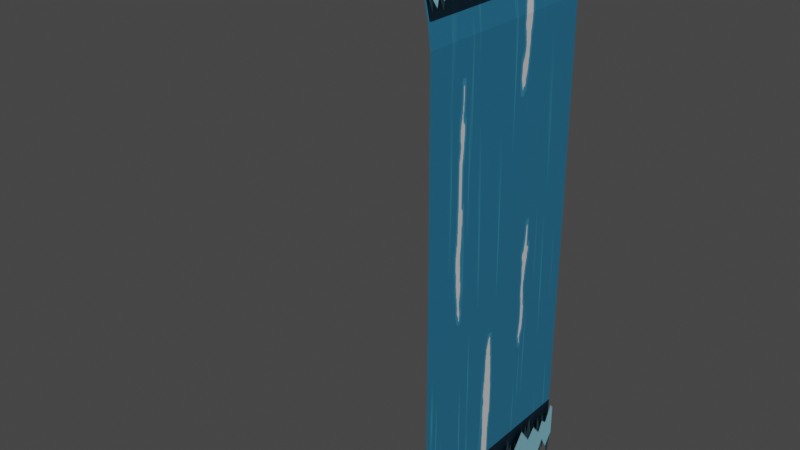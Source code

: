 # Source: waterfall_base.blend  (saved by Blender 4.1.24; exported with 4.5.12 LTS)
import bpy
from mathutils import Matrix  # noqa: F401  (used for matrix-valued properties, if any)

bpy.ops.wm.read_factory_settings(use_empty=True)
scene = bpy.context.scene
scene.name = 'Scene'

# ---- images (referenced by path relative to the original .blend; pixels are not part of the script)
import os
ASSET_DIR = os.environ.get("B2B_ASSET_DIR", "")  # directory of the original .blend (textures are referenced by path, not embedded)
HERE = os.path.dirname(os.path.abspath(__file__))  # packed textures are extracted next to this script under _unpacked/

def load_image(name, relpath, width, height, colorspace="sRGB"):
    """Load a texture the original file referenced (path relative to the .blend, or extracted next to this script)."""
    p = next((c for c in (os.path.join(HERE, relpath), os.path.join(ASSET_DIR, relpath)) if relpath and os.path.exists(c)), "")
    if p:
        img = bpy.data.images.load(p, check_existing=True)
        img.name = name
    else:  # same state as the original file: an image datablock whose file is absent (Cycles renders it pink)
        img = bpy.data.images.new(name, width, height)
        img.source = "FILE"
        img.filepath = "//" + (relpath or name)
    img.colorspace_settings.name = colorspace
    return img
img_waterfall_fx = load_image('waterfall_fx', '_unpacked/waterfall_fx.1e5d756a.png', 1024, 1024, 'sRGB')
img_waterfall_fx_001 = load_image('waterfall_fx.001', '_unpacked/waterfall_fx.a1471986.png', 1024, 1024, 'sRGB')

# ---- materials (node trees are filled in below, after node groups)
mat_waterfall = bpy.data.materials.new('waterfall')
mat_waterfall.surface_render_method = 'BLENDED'
mat_waterfall.blend_method = 'BLEND'
mat_waterfall.use_transparent_shadow = False
mat_waterfall_006 = bpy.data.materials.new('waterfall.006')
mat_waterfall_006.surface_render_method = 'BLENDED'
mat_waterfall_006.blend_method = 'BLEND'
mat_waterfall_006.use_transparent_shadow = False
mat_waterfall_007 = bpy.data.materials.new('waterfall.007')
mat_waterfall_007.surface_render_method = 'BLENDED'
mat_waterfall_007.blend_method = 'BLEND'
mat_waterfall_007.use_transparent_shadow = False

# ---- material node trees
mat_waterfall.use_nodes = True; mat_waterfall.node_tree.nodes.clear()
_N = mat_waterfall.node_tree.nodes; _L = mat_waterfall.node_tree.links
n0 = _N.new('ShaderNodeBsdfPrincipled'); n0.name = 'Principled BSDF'; n0.location = (10, 300)
n0.inputs[20].default_value = 0.0
n1 = _N.new('ShaderNodeOutputMaterial'); n1.name = 'Material Output'; n1.location = (300, 300)
n2 = _N.new('ShaderNodeTexImage'); n2.name = 'Image Texture'; n2.location = (-440, 210)
n2.label = 'BASE COLOR'
n2.image = img_waterfall_fx
_L.new(n0.outputs[0], n1.inputs[0])
_L.new(n2.outputs[0], n0.inputs[0])
_L.new(n2.outputs[1], n0.inputs[4])
n1.is_active_output = True
mat_waterfall_006.use_nodes = True; mat_waterfall_006.node_tree.nodes.clear()
_N = mat_waterfall_006.node_tree.nodes; _L = mat_waterfall_006.node_tree.links
n0 = _N.new('ShaderNodeBsdfPrincipled'); n0.name = 'Principled BSDF'; n0.location = (10, 300)
n0.inputs[20].default_value = 0.0
n1 = _N.new('ShaderNodeOutputMaterial'); n1.name = 'Material Output'; n1.location = (300, 300)
n2 = _N.new('ShaderNodeTexImage'); n2.name = 'Image Texture'; n2.location = (-440, 210)
n2.label = 'BASE COLOR'
n2.image = img_waterfall_fx
_L.new(n0.outputs[0], n1.inputs[0])
_L.new(n2.outputs[0], n0.inputs[0])
_L.new(n2.outputs[1], n0.inputs[4])
n1.is_active_output = True
mat_waterfall_007.use_nodes = True; mat_waterfall_007.node_tree.nodes.clear()
_N = mat_waterfall_007.node_tree.nodes; _L = mat_waterfall_007.node_tree.links
n0 = _N.new('ShaderNodeBsdfPrincipled'); n0.name = 'Principled BSDF'; n0.location = (10, 300)
n0.inputs[20].default_value = 0.0
n1 = _N.new('ShaderNodeOutputMaterial'); n1.name = 'Material Output'; n1.location = (300, 300)
n2 = _N.new('ShaderNodeTexImage'); n2.name = 'Image Texture'; n2.location = (-440, 210)
n2.label = 'BASE COLOR'
n2.image = img_waterfall_fx_001
_L.new(n0.outputs[0], n1.inputs[0])
_L.new(n2.outputs[0], n0.inputs[0])
_L.new(n2.outputs[1], n0.inputs[4])
n1.is_active_output = True

# ---- world
world_world = bpy.data.worlds.new('World'); scene.world = world_world
world_world.use_nodes = True; world_world.node_tree.nodes.clear()
_N = world_world.node_tree.nodes; _L = world_world.node_tree.links
n0 = _N.new('ShaderNodeOutputWorld'); n0.name = 'World Output'; n0.location = (300, 300)
n1 = _N.new('ShaderNodeBackground'); n1.name = 'Background'; n1.location = (10, 300)
n1.inputs[0].default_value = (0.05088, 0.05088, 0.05088, 1.0)
_L.new(n1.outputs[0], n0.inputs[0])
n0.is_active_output = True
world_world.color = (0.05088, 0.05088, 0.05088)
world_world.use_sun_shadow = False
world_world.sun_shadow_jitter_overblur = 0.0

# ---- meshes
me_plane = bpy.data.meshes.new('Plane')
me_plane.from_pydata([(-1.0, -1.0, 0.0), (1.0, -1.0, 0.0), (1.0, -1.0, 0.0), (-1.0, 1.0, 0.0), (1.0, 1.0, 0.0), (1.0, 1.0, 0.0), (1.147, -1.0, -0.06024), (1.147, -1.0, -0.06024), (1.147, 1.0, -0.06024), (1.147, 1.0, -0.06024), (1.221, -1.0, -0.2008), (1.221, -1.0, -0.2008), (1.221, 1.0, -0.2008), (1.221, 1.0, -0.2008), (1.254, -1.0, -0.3614), (1.254, -1.0, -0.3614), (1.254, 1.0, -0.3614), (1.254, 1.0, -0.3614), (1.281, -1.0, -0.589), (1.281, -1.0, -0.589), (1.281, 1.0, -0.589), (1.281, 1.0, -0.589), (1.294, -1.0, -2.811), (1.294, -1.0, -2.811), (1.294, 1.0, -2.811), (1.294, 1.0, -2.811), (1.294, -1.0, -5.157), (1.294, 1.0, -5.157)], [], [(0, 1, 4), (0, 4, 3), (5, 2, 6), (5, 6, 8), (9, 7, 10), (9, 10, 12), (13, 11, 14), (13, 14, 16), (17, 15, 18), (17, 18, 20), (21, 19, 22), (21, 22, 24), (25, 23, 26), (25, 26, 27)])
_uv = me_plane.uv_layers.new(name='UVMap')
_uv.uv.foreach_set('vector', [0.5016, 0.497, 0.5016, 0.001933, 0.9966, 0.001933, 0.5016, 0.497, 0.9966, 0.001933, 0.9966, 0.497, 0.9958, 0.9963, 0.5076, 0.9963, 0.5076, 0.9599, 0.9958, 0.9963, 0.5076, 0.9599, 0.9958, 0.9599, 0.9958, 0.9599, 0.5076, 0.9599, 0.5076, 0.9336, 0.9958, 0.9599, 0.5076, 0.9336, 0.9958, 0.9336, 0.9958, 0.9336, 0.5076, 0.9336, 0.5076, 0.9035, 0.9958, 0.9336, 0.5076, 0.9035, 0.9958, 0.9035, 0.9958, 0.9035, 0.5076, 0.9035, 0.5076, 0.861, 0.9958, 0.9035, 0.5076, 0.861, 0.9958, 0.861, 0.9958, 0.861, 0.5076, 0.861, 0.5076, 0.6191, 0.9958, 0.861, 0.5076, 0.6191, 0.9958, 0.6191, 0.9958, 0.6191, 0.5076, 0.6191, 0.5076, 0.2525, 0.9958, 0.6191, 0.5076, 0.2525, 0.9958, 0.2525])
me_plane.materials.append(mat_waterfall)
me_plane.update()
me_plane.normals_split_custom_set([tuple(v) for v in zip(*[iter([0.0, 0.0, 1.0, 0.0, 0.0, 1.0, 0.0, 0.0, 1.0, 0.0, 0.0, 1.0, 0.0, 0.0, 1.0, 0.0, 0.0, 1.0, 0.3786, 0.0, 0.9255, 0.3786, 0.0, 0.9255, 0.3786, 0.0, 0.9255, 0.3786, 0.0, 0.9255, 0.3786, 0.0, 0.9255, 0.3786, 0.0, 0.9255, 0.8858, 0.0, 0.464, 0.8858, 0.0, 0.464, 0.8858, 0.0, 0.464, 0.8858, 0.0, 0.464, 0.8858, 0.0, 0.464, 0.8858, 0.0, 0.464, 0.979, 0.0, 0.204, 0.979, 0.0, 0.204, 0.979, 0.0, 0.204, 0.979, 0.0, 0.204, 0.979, 0.0, 0.204, 0.979, 0.0, 0.204, 0.9932, 0.0, 0.1168, 0.9932, 0.0, 0.1168, 0.9932, 0.0, 0.1168, 0.9932, 0.0, 0.1168, 0.9932, 0.0, 0.1168, 0.9932, 0.0, 0.1168, 1.0, 0.0, 0.006024, 1.0, 0.0, 0.006024, 1.0, 0.0, 0.006024, 1.0, 0.0, 0.006024, 1.0, 0.0, 0.006024, 1.0, 0.0, 0.006024, 1.0, 0.0, 0.0, 1.0, 0.0, 0.0, 1.0, 0.0, 0.0, 1.0, 0.0, 0.0, 1.0, 0.0, 0.0, 1.0, 0.0, 0.0])] * 3)])
me_plane_001 = bpy.data.meshes.new('Plane.001')
me_plane_001.from_pydata([(1.026, -1.012, 0.01891), (1.026, 0.9878, 0.01891), (1.173, -1.012, -0.04133), (1.173, -1.012, -0.04133), (1.173, 0.9878, -0.04133), (1.173, 0.9878, -0.04133), (1.247, -1.012, -0.1819), (1.247, -1.012, -0.1819), (1.247, 0.9878, -0.1819), (1.247, 0.9878, -0.1819), (1.28, -1.012, -0.3425), (1.28, 0.9878, -0.3425)], [], [(1, 0, 2), (1, 2, 4), (5, 3, 6), (5, 6, 8), (9, 7, 10), (9, 10, 11)])
_uv = me_plane_001.uv_layers.new(name='UVMap')
_uv.uv.foreach_set('vector', [0.04855, 0.9554, 0.04656, 0.04697, 0.08662, 0.04515, 0.04855, 0.9554, 0.08662, 0.04515, 0.08621, 0.9666, 0.08621, 0.9666, 0.08662, 0.04515, 0.1269, 0.04346, 0.08621, 0.9666, 0.1269, 0.04346, 0.124, 0.9597, 0.124, 0.9597, 0.1269, 0.04346, 0.1616, 0.04208, 0.124, 0.9597, 0.1616, 0.04208, 0.1568, 0.9458])
me_plane_001.materials.append(mat_waterfall)
me_plane_001.update()
me_plane_001.normals_split_custom_set([tuple(v) for v in zip(*[iter([0.3786, 0.0, 0.9255, 0.3786, 0.0, 0.9255, 0.3786, 0.0, 0.9255, 0.3786, 0.0, 0.9255, 0.3786, 0.0, 0.9255, 0.3786, 0.0, 0.9255, 0.8858, 0.0, 0.464, 0.8858, 0.0, 0.464, 0.8858, 0.0, 0.464, 0.8858, 0.0, 0.464, 0.8858, 0.0, 0.464, 0.8858, 0.0, 0.464, 0.979, 0.0, 0.204, 0.979, 0.0, 0.204, 0.979, 0.0, 0.204, 0.979, 0.0, 0.204, 0.979, 0.0, 0.204, 0.979, 0.0, 0.204])] * 3)])
me_plane_002 = bpy.data.meshes.new('Plane.002')
me_plane_002.from_pydata([(1.326, -0.9968, -4.704), (1.326, 1.003, -4.704), (1.326, -0.9968, -5.508), (1.326, 1.003, -5.508)], [], [(1, 0, 2), (1, 2, 3)])
_uv = me_plane_002.uv_layers.new(name='UVMap')
_uv.uv.foreach_set('vector', [0.04258, 0.9525, 0.03642, 0.07023, 0.1605, 0.06463, 0.04258, 0.9525, 0.1605, 0.06463, 0.1637, 0.9301])
me_plane_002.materials.append(mat_waterfall)
me_plane_002.update()
me_plane_002.normals_split_custom_set([tuple(v) for v in zip(*[iter([1.0, 0.0, 0.0, 1.0, 0.0, 0.0, 1.0, 0.0, 0.0, 1.0, 0.0, 0.0, 1.0, 0.0, 0.0, 1.0, 0.0, 0.0])] * 3)])
me_plane_009 = bpy.data.meshes.new('Plane.009')
me_plane_009.from_pydata([(1.034, -1.008, 0.02276), (1.034, 0.9924, 0.02276), (1.181, -1.008, -0.03747), (1.181, -1.008, -0.03747), (1.181, 0.9924, -0.03747), (1.181, 0.9924, -0.03747), (1.254, -1.008, -0.178), (1.254, -1.008, -0.178), (1.254, 0.9924, -0.178), (1.254, 0.9924, -0.178), (1.288, -1.008, -0.3387), (1.288, 0.9924, -0.3387)], [], [(1, 0, 2), (1, 2, 4), (5, 3, 6), (5, 6, 8), (9, 7, 10), (9, 10, 11)])
_uv = me_plane_009.uv_layers.new(name='UVMap')
_uv.uv.foreach_set('vector', [0.1754, 0.2176, 0.178, 0.795, 0.1265, 0.7962, 0.1754, 0.2176, 0.1265, 0.7962, 0.127, 0.2105, 0.127, 0.2105, 0.1265, 0.7962, 0.07482, 0.7973, 0.127, 0.2105, 0.07482, 0.7973, 0.07845, 0.2149, 0.07845, 0.2149, 0.07482, 0.7973, 0.03018, 0.7982, 0.07845, 0.2149, 0.03018, 0.7982, 0.03641, 0.2238])
me_plane_009.materials.append(mat_waterfall_006)
me_plane_009.update()
me_plane_009.normals_split_custom_set([tuple(v) for v in zip(*[iter([0.3786, 0.0, 0.9255, 0.3786, 0.0, 0.9255, 0.3786, 0.0, 0.9255, 0.3786, 0.0, 0.9255, 0.3786, 0.0, 0.9255, 0.3786, 0.0, 0.9255, 0.8858, 0.0, 0.464, 0.8858, 0.0, 0.464, 0.8858, 0.0, 0.464, 0.8858, 0.0, 0.464, 0.8858, 0.0, 0.464, 0.8858, 0.0, 0.464, 0.979, 0.0, 0.204, 0.979, 0.0, 0.204, 0.979, 0.0, 0.204, 0.979, 0.0, 0.204, 0.979, 0.0, 0.204, 0.979, 0.0, 0.204])] * 3)])
me_plane_010 = bpy.data.meshes.new('Plane.010')
me_plane_010.from_pydata([(1.337, -0.9968, -4.704), (1.337, 1.003, -4.704), (1.337, -0.9968, -5.508), (1.337, 1.003, -5.508)], [], [(1, 0, 2), (1, 2, 3)])
_uv = me_plane_010.uv_layers.new(name='UVMap')
_uv.uv.foreach_set('vector', [0.17, 0.3449, 0.1775, 0.6702, 0.02654, 0.6723, 0.17, 0.3449, 0.02654, 0.6723, 0.02263, 0.3532])
me_plane_010.materials.append(mat_waterfall_007)
me_plane_010.update()
me_plane_010.normals_split_custom_set([tuple(v) for v in zip(*[iter([1.0, 0.0, 0.0, 1.0, 0.0, 0.0, 1.0, 0.0, 0.0, 1.0, 0.0, 0.0, 1.0, 0.0, 0.0, 1.0, 0.0, 0.0])] * 3)])

# ---- objects
ob_falls_layer_0 = bpy.data.objects.new('falls_layer_0', me_plane)
ob_falls_break_top_a = bpy.data.objects.new('falls_break_top_a', me_plane_001)
ob_falls_break_bottom_a = bpy.data.objects.new('falls_break_bottom_a', me_plane_002)
ob_falls_break_top_b = bpy.data.objects.new('falls_break_top_b', me_plane_009)
ob_falls_break_bottom_b = bpy.data.objects.new('falls_break_bottom_b', me_plane_010)

# ---- transforms, parenting, visibility, modifiers, constraints
ob_falls_layer_0.location = (0.0, 0.0, 0.0)
ob_falls_layer_0.rotation_mode = 'QUATERNION'
ob_falls_layer_0.rotation_quaternion = (1.0, 0.0, 0.0, 0.0)
ob_falls_break_top_a.location = (0.0, 0.0, 0.0)
ob_falls_break_top_a.rotation_mode = 'QUATERNION'
ob_falls_break_top_a.rotation_quaternion = (1.0, 0.0, 0.0, 0.0)
ob_falls_break_bottom_a.location = (0.0, 0.0, 0.0)
ob_falls_break_bottom_a.rotation_mode = 'QUATERNION'
ob_falls_break_bottom_a.rotation_quaternion = (1.0, 0.0, 0.0, 0.0)
ob_falls_break_top_b.location = (0.0, 0.0, 0.0)
ob_falls_break_top_b.rotation_mode = 'QUATERNION'
ob_falls_break_top_b.rotation_quaternion = (1.0, 0.0, 0.0, 0.0)
ob_falls_break_bottom_b.location = (0.0, 0.0, 0.0)
ob_falls_break_bottom_b.rotation_mode = 'QUATERNION'
ob_falls_break_bottom_b.rotation_quaternion = (1.0, 0.0, 0.0, 0.0)

# ---- collection membership
scene.collection.objects.link(ob_falls_layer_0)
scene.collection.objects.link(ob_falls_break_top_a)
scene.collection.objects.link(ob_falls_break_bottom_a)
scene.collection.objects.link(ob_falls_break_top_b)
scene.collection.objects.link(ob_falls_break_bottom_b)

# ---- scene / render settings (as saved in the file)
scene.frame_start = 1; scene.frame_end = 250; scene.frame_set(0)
scene.render.engine = 'BLENDER_EEVEE_NEXT'
scene.cycles.sampling_pattern = 'TABULATED_SOBOL'
scene.eevee.ray_tracing_options.trace_max_roughness = 0.0
scene.view_settings.view_transform = 'Filmic'
bpy.context.view_layer.update()

# ---- added for rendering (the .blend has no active camera and no usable light): camera, sun
cam_auto = bpy.data.cameras.new('AutoCamera')
cam_auto.lens = 50.0
cam_auto.sensor_width = 36.0
cam_auto.clip_end = 1000.0
ob_auto_camera = bpy.data.objects.new('AutoCamera', cam_auto)
scene.collection.objects.link(ob_auto_camera)
ob_auto_camera.location = (6.02828, -7.03639, 1.94522)
ob_auto_camera.rotation_euler = (1.09748, -7.21219e-08, 0.694738)
scene.camera = ob_auto_camera
light_auto_sun = bpy.data.lights.new('AutoSun', 'SUN')
light_auto_sun.energy = 3.0
light_auto_sun.angle = 0.0523599
ob_auto_sun = bpy.data.objects.new('AutoSun', light_auto_sun)
scene.collection.objects.link(ob_auto_sun)
ob_auto_sun.rotation_euler = (0.872665, 0.174533, 0.523599)
bpy.context.view_layer.update()
